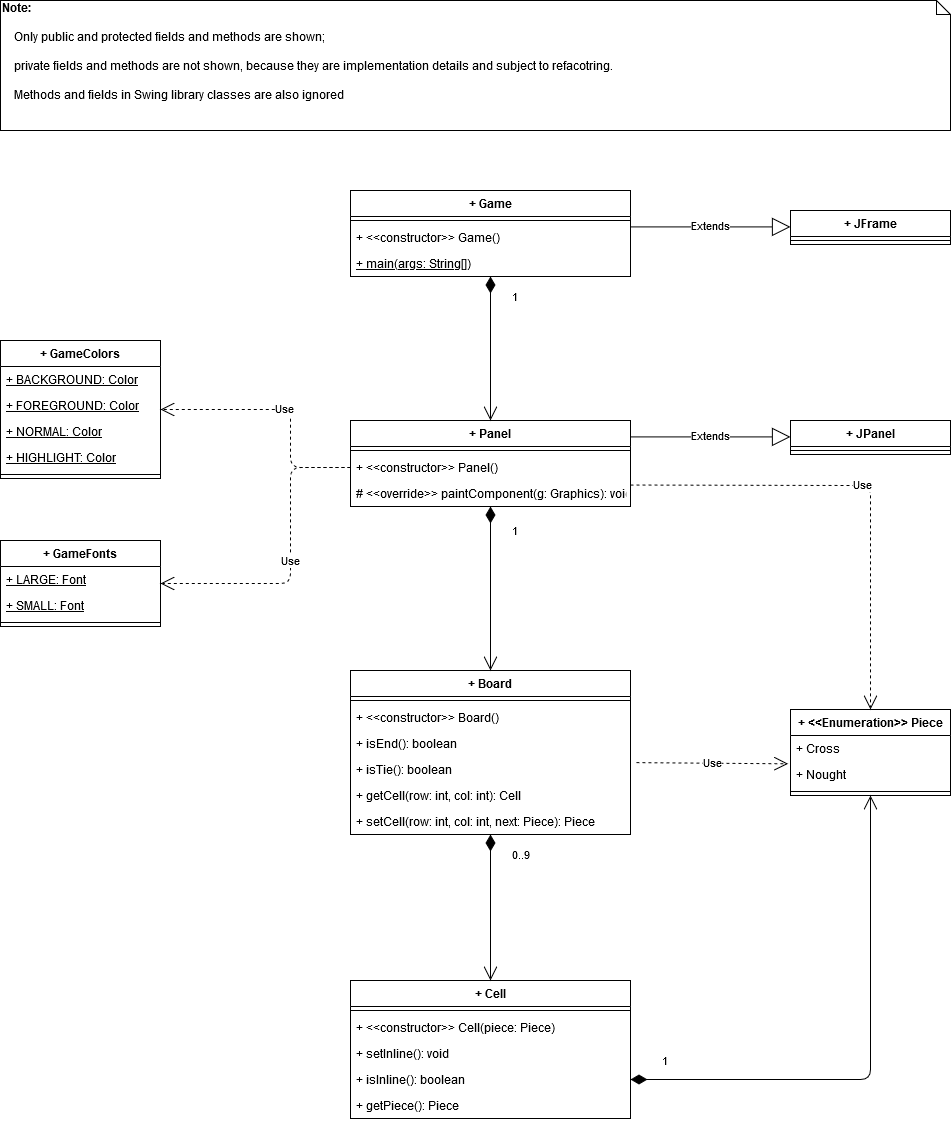

The diagram above was exported from draw.io. Its source (the exported page's mxGraphModel, read from the mxfile embedded in the PNG):
<mxGraphModel dx="1564" dy="1973" grid="1" gridSize="10" guides="1" tooltips="1" connect="1" arrows="1" fold="1" page="1" pageScale="1" pageWidth="827" pageHeight="1169" math="0" shadow="0">
  <root>
    <mxCell id="WIyWlLk6GJQsqaUBKTNV-0" />
    <mxCell id="WIyWlLk6GJQsqaUBKTNV-1" parent="WIyWlLk6GJQsqaUBKTNV-0" />
    <mxCell id="bWAN7SkUV8Z74K01mF5l-48" value="&lt;div&gt;&lt;b&gt;Note:&lt;/b&gt;&lt;/div&gt;&lt;div&gt;&lt;br&gt;&lt;/div&gt;&lt;div&gt;&amp;nbsp;&amp;nbsp;&amp;nbsp; Only public and protected fields and methods are shown;&lt;/div&gt;&lt;div&gt;&lt;br&gt;&lt;/div&gt;&lt;div&gt;&amp;nbsp;&amp;nbsp;&amp;nbsp; private fields and methods are not shown, because they are implementation details and subject to refacotring.&lt;/div&gt;&lt;div&gt;&lt;br&gt;&lt;/div&gt;&lt;div&gt;&amp;nbsp;&amp;nbsp;&amp;nbsp; Methods and fields in Swing library classes are also ignored&lt;br&gt;&lt;/div&gt;" style="shape=note;whiteSpace=wrap;html=1;size=14;verticalAlign=top;align=left;spacingTop=-6;" vertex="1" parent="WIyWlLk6GJQsqaUBKTNV-1">
      <mxGeometry x="70" y="-190" width="950" height="130" as="geometry" />
    </mxCell>
    <mxCell id="bWAN7SkUV8Z74K01mF5l-57" value="Extends" style="endArrow=block;endSize=16;endFill=0;html=1;" edge="1" parent="WIyWlLk6GJQsqaUBKTNV-1">
      <mxGeometry width="160" relative="1" as="geometry">
        <mxPoint x="700" y="36.41" as="sourcePoint" />
        <mxPoint x="860" y="36.41" as="targetPoint" />
      </mxGeometry>
    </mxCell>
    <mxCell id="bWAN7SkUV8Z74K01mF5l-58" value="Extends" style="endArrow=block;endSize=16;endFill=0;html=1;" edge="1" parent="WIyWlLk6GJQsqaUBKTNV-1">
      <mxGeometry width="160" relative="1" as="geometry">
        <mxPoint x="700" y="246.41000000000008" as="sourcePoint" />
        <mxPoint x="860" y="246.41000000000008" as="targetPoint" />
      </mxGeometry>
    </mxCell>
    <mxCell id="bWAN7SkUV8Z74K01mF5l-25" value="+ Cell" style="swimlane;fontStyle=1;align=center;verticalAlign=top;childLayout=stackLayout;horizontal=1;startSize=26;horizontalStack=0;resizeParent=1;resizeParentMax=0;resizeLast=0;collapsible=1;marginBottom=0;" vertex="1" parent="WIyWlLk6GJQsqaUBKTNV-1">
      <mxGeometry x="420" y="790" width="280" height="138" as="geometry" />
    </mxCell>
    <mxCell id="bWAN7SkUV8Z74K01mF5l-27" value="" style="line;strokeWidth=1;fillColor=none;align=left;verticalAlign=middle;spacingTop=-1;spacingLeft=3;spacingRight=3;rotatable=0;labelPosition=right;points=[];portConstraint=eastwest;" vertex="1" parent="bWAN7SkUV8Z74K01mF5l-25">
      <mxGeometry y="26" width="280" height="8" as="geometry" />
    </mxCell>
    <mxCell id="bWAN7SkUV8Z74K01mF5l-28" value="+ &lt;&lt;constructor&gt;&gt; Cell(piece: Piece)" style="text;strokeColor=none;fillColor=none;align=left;verticalAlign=top;spacingLeft=4;spacingRight=4;overflow=hidden;rotatable=0;points=[[0,0.5],[1,0.5]];portConstraint=eastwest;" vertex="1" parent="bWAN7SkUV8Z74K01mF5l-25">
      <mxGeometry y="34" width="280" height="26" as="geometry" />
    </mxCell>
    <mxCell id="bWAN7SkUV8Z74K01mF5l-47" value="+ setInline(): void" style="text;strokeColor=none;fillColor=none;align=left;verticalAlign=top;spacingLeft=4;spacingRight=4;overflow=hidden;rotatable=0;points=[[0,0.5],[1,0.5]];portConstraint=eastwest;" vertex="1" parent="bWAN7SkUV8Z74K01mF5l-25">
      <mxGeometry y="60" width="280" height="26" as="geometry" />
    </mxCell>
    <mxCell id="bWAN7SkUV8Z74K01mF5l-38" value="+ isInline(): boolean" style="text;strokeColor=none;fillColor=none;align=left;verticalAlign=top;spacingLeft=4;spacingRight=4;overflow=hidden;rotatable=0;points=[[0,0.5],[1,0.5]];portConstraint=eastwest;" vertex="1" parent="bWAN7SkUV8Z74K01mF5l-25">
      <mxGeometry y="86" width="280" height="26" as="geometry" />
    </mxCell>
    <mxCell id="bWAN7SkUV8Z74K01mF5l-39" value="+ getPiece(): Piece" style="text;strokeColor=none;fillColor=none;align=left;verticalAlign=top;spacingLeft=4;spacingRight=4;overflow=hidden;rotatable=0;points=[[0,0.5],[1,0.5]];portConstraint=eastwest;" vertex="1" parent="bWAN7SkUV8Z74K01mF5l-25">
      <mxGeometry y="112" width="280" height="26" as="geometry" />
    </mxCell>
    <mxCell id="bWAN7SkUV8Z74K01mF5l-21" value="+ Board" style="swimlane;fontStyle=1;align=center;verticalAlign=top;childLayout=stackLayout;horizontal=1;startSize=26;horizontalStack=0;resizeParent=1;resizeParentMax=0;resizeLast=0;collapsible=1;marginBottom=0;" vertex="1" parent="WIyWlLk6GJQsqaUBKTNV-1">
      <mxGeometry x="420" y="480" width="280" height="164" as="geometry" />
    </mxCell>
    <mxCell id="bWAN7SkUV8Z74K01mF5l-23" value="" style="line;strokeWidth=1;fillColor=none;align=left;verticalAlign=middle;spacingTop=-1;spacingLeft=3;spacingRight=3;rotatable=0;labelPosition=right;points=[];portConstraint=eastwest;" vertex="1" parent="bWAN7SkUV8Z74K01mF5l-21">
      <mxGeometry y="26" width="280" height="8" as="geometry" />
    </mxCell>
    <mxCell id="bWAN7SkUV8Z74K01mF5l-24" value="+ &lt;&lt;constructor&gt;&gt; Board()" style="text;strokeColor=none;fillColor=none;align=left;verticalAlign=top;spacingLeft=4;spacingRight=4;overflow=hidden;rotatable=0;points=[[0,0.5],[1,0.5]];portConstraint=eastwest;" vertex="1" parent="bWAN7SkUV8Z74K01mF5l-21">
      <mxGeometry y="34" width="280" height="26" as="geometry" />
    </mxCell>
    <mxCell id="bWAN7SkUV8Z74K01mF5l-46" value="+ isEnd(): boolean" style="text;strokeColor=none;fillColor=none;align=left;verticalAlign=top;spacingLeft=4;spacingRight=4;overflow=hidden;rotatable=0;points=[[0,0.5],[1,0.5]];portConstraint=eastwest;" vertex="1" parent="bWAN7SkUV8Z74K01mF5l-21">
      <mxGeometry y="60" width="280" height="26" as="geometry" />
    </mxCell>
    <mxCell id="bWAN7SkUV8Z74K01mF5l-35" value="+ isTie(): boolean" style="text;strokeColor=none;fillColor=none;align=left;verticalAlign=top;spacingLeft=4;spacingRight=4;overflow=hidden;rotatable=0;points=[[0,0.5],[1,0.5]];portConstraint=eastwest;" vertex="1" parent="bWAN7SkUV8Z74K01mF5l-21">
      <mxGeometry y="86" width="280" height="26" as="geometry" />
    </mxCell>
    <mxCell id="bWAN7SkUV8Z74K01mF5l-36" value="+ getCell(row: int, col: int): Cell" style="text;strokeColor=none;fillColor=none;align=left;verticalAlign=top;spacingLeft=4;spacingRight=4;overflow=hidden;rotatable=0;points=[[0,0.5],[1,0.5]];portConstraint=eastwest;" vertex="1" parent="bWAN7SkUV8Z74K01mF5l-21">
      <mxGeometry y="112" width="280" height="26" as="geometry" />
    </mxCell>
    <mxCell id="bWAN7SkUV8Z74K01mF5l-37" value="+ setCell(row: int, col: int, next: Piece): Piece" style="text;strokeColor=none;fillColor=none;align=left;verticalAlign=top;spacingLeft=4;spacingRight=4;overflow=hidden;rotatable=0;points=[[0,0.5],[1,0.5]];portConstraint=eastwest;" vertex="1" parent="bWAN7SkUV8Z74K01mF5l-21">
      <mxGeometry y="138" width="280" height="26" as="geometry" />
    </mxCell>
    <mxCell id="bWAN7SkUV8Z74K01mF5l-29" value="+ &lt;&lt;Enumeration&gt;&gt; Piece " style="swimlane;fontStyle=1;align=center;verticalAlign=top;childLayout=stackLayout;horizontal=1;startSize=26;horizontalStack=0;resizeParent=1;resizeParentMax=0;resizeLast=0;collapsible=1;marginBottom=0;" vertex="1" parent="WIyWlLk6GJQsqaUBKTNV-1">
      <mxGeometry x="860" y="519" width="160" height="86" as="geometry" />
    </mxCell>
    <mxCell id="bWAN7SkUV8Z74K01mF5l-30" value="+ Cross" style="text;strokeColor=none;fillColor=none;align=left;verticalAlign=top;spacingLeft=4;spacingRight=4;overflow=hidden;rotatable=0;points=[[0,0.5],[1,0.5]];portConstraint=eastwest;" vertex="1" parent="bWAN7SkUV8Z74K01mF5l-29">
      <mxGeometry y="26" width="160" height="26" as="geometry" />
    </mxCell>
    <mxCell id="bWAN7SkUV8Z74K01mF5l-34" value="+ Nought" style="text;strokeColor=none;fillColor=none;align=left;verticalAlign=top;spacingLeft=4;spacingRight=4;overflow=hidden;rotatable=0;points=[[0,0.5],[1,0.5]];portConstraint=eastwest;" vertex="1" parent="bWAN7SkUV8Z74K01mF5l-29">
      <mxGeometry y="52" width="160" height="26" as="geometry" />
    </mxCell>
    <mxCell id="bWAN7SkUV8Z74K01mF5l-31" value="" style="line;strokeWidth=1;fillColor=none;align=left;verticalAlign=middle;spacingTop=-1;spacingLeft=3;spacingRight=3;rotatable=0;labelPosition=right;points=[];portConstraint=eastwest;" vertex="1" parent="bWAN7SkUV8Z74K01mF5l-29">
      <mxGeometry y="78" width="160" height="8" as="geometry" />
    </mxCell>
    <mxCell id="bWAN7SkUV8Z74K01mF5l-4" value="+ Panel" style="swimlane;fontStyle=1;align=center;verticalAlign=top;childLayout=stackLayout;horizontal=1;startSize=26;horizontalStack=0;resizeParent=1;resizeParentMax=0;resizeLast=0;collapsible=1;marginBottom=0;" vertex="1" parent="WIyWlLk6GJQsqaUBKTNV-1">
      <mxGeometry x="420" y="230" width="280" height="86" as="geometry" />
    </mxCell>
    <mxCell id="bWAN7SkUV8Z74K01mF5l-6" value="" style="line;strokeWidth=1;fillColor=none;align=left;verticalAlign=middle;spacingTop=-1;spacingLeft=3;spacingRight=3;rotatable=0;labelPosition=right;points=[];portConstraint=eastwest;" vertex="1" parent="bWAN7SkUV8Z74K01mF5l-4">
      <mxGeometry y="26" width="280" height="8" as="geometry" />
    </mxCell>
    <mxCell id="bWAN7SkUV8Z74K01mF5l-7" value="+ &lt;&lt;constructor&gt;&gt; Panel()" style="text;strokeColor=none;fillColor=none;align=left;verticalAlign=top;spacingLeft=4;spacingRight=4;overflow=hidden;rotatable=0;points=[[0,0.5],[1,0.5]];portConstraint=eastwest;" vertex="1" parent="bWAN7SkUV8Z74K01mF5l-4">
      <mxGeometry y="34" width="280" height="26" as="geometry" />
    </mxCell>
    <mxCell id="bWAN7SkUV8Z74K01mF5l-45" value="# &lt;&lt;override&gt;&gt; paintComponent(g: Graphics): void" style="text;strokeColor=none;fillColor=none;align=left;verticalAlign=top;spacingLeft=4;spacingRight=4;overflow=hidden;rotatable=0;points=[[0,0.5],[1,0.5]];portConstraint=eastwest;" vertex="1" parent="bWAN7SkUV8Z74K01mF5l-4">
      <mxGeometry y="60" width="280" height="26" as="geometry" />
    </mxCell>
    <mxCell id="bWAN7SkUV8Z74K01mF5l-49" value="+ JPanel" style="swimlane;fontStyle=1;align=center;verticalAlign=top;childLayout=stackLayout;horizontal=1;startSize=26;horizontalStack=0;resizeParent=1;resizeParentMax=0;resizeLast=0;collapsible=1;marginBottom=0;" vertex="1" parent="WIyWlLk6GJQsqaUBKTNV-1">
      <mxGeometry x="860" y="230" width="160" height="34" as="geometry" />
    </mxCell>
    <mxCell id="bWAN7SkUV8Z74K01mF5l-51" value="" style="line;strokeWidth=1;fillColor=none;align=left;verticalAlign=middle;spacingTop=-1;spacingLeft=3;spacingRight=3;rotatable=0;labelPosition=right;points=[];portConstraint=eastwest;" vertex="1" parent="bWAN7SkUV8Z74K01mF5l-49">
      <mxGeometry y="26" width="160" height="8" as="geometry" />
    </mxCell>
    <mxCell id="bWAN7SkUV8Z74K01mF5l-0" value="+ Game" style="swimlane;fontStyle=1;align=center;verticalAlign=top;childLayout=stackLayout;horizontal=1;startSize=26;horizontalStack=0;resizeParent=1;resizeParentMax=0;resizeLast=0;collapsible=1;marginBottom=0;" vertex="1" parent="WIyWlLk6GJQsqaUBKTNV-1">
      <mxGeometry x="420" width="280" height="86" as="geometry" />
    </mxCell>
    <mxCell id="bWAN7SkUV8Z74K01mF5l-2" value="" style="line;strokeWidth=1;fillColor=none;align=left;verticalAlign=middle;spacingTop=-1;spacingLeft=3;spacingRight=3;rotatable=0;labelPosition=right;points=[];portConstraint=eastwest;" vertex="1" parent="bWAN7SkUV8Z74K01mF5l-0">
      <mxGeometry y="26" width="280" height="8" as="geometry" />
    </mxCell>
    <mxCell id="bWAN7SkUV8Z74K01mF5l-3" value="+ &lt;&lt;constructor&gt;&gt; Game()" style="text;strokeColor=none;fillColor=none;align=left;verticalAlign=top;spacingLeft=4;spacingRight=4;overflow=hidden;rotatable=0;points=[[0,0.5],[1,0.5]];portConstraint=eastwest;fontStyle=0" vertex="1" parent="bWAN7SkUV8Z74K01mF5l-0">
      <mxGeometry y="34" width="280" height="26" as="geometry" />
    </mxCell>
    <mxCell id="bWAN7SkUV8Z74K01mF5l-44" value="+ main(args: String[])" style="text;strokeColor=none;fillColor=none;align=left;verticalAlign=top;spacingLeft=4;spacingRight=4;overflow=hidden;rotatable=0;points=[[0,0.5],[1,0.5]];portConstraint=eastwest;fontStyle=4" vertex="1" parent="bWAN7SkUV8Z74K01mF5l-0">
      <mxGeometry y="60" width="280" height="26" as="geometry" />
    </mxCell>
    <mxCell id="bWAN7SkUV8Z74K01mF5l-53" value="+ JFrame" style="swimlane;fontStyle=1;align=center;verticalAlign=top;childLayout=stackLayout;horizontal=1;startSize=26;horizontalStack=0;resizeParent=1;resizeParentMax=0;resizeLast=0;collapsible=1;marginBottom=0;" vertex="1" parent="WIyWlLk6GJQsqaUBKTNV-1">
      <mxGeometry x="860" y="20" width="160" height="34" as="geometry" />
    </mxCell>
    <mxCell id="bWAN7SkUV8Z74K01mF5l-54" value="" style="line;strokeWidth=1;fillColor=none;align=left;verticalAlign=middle;spacingTop=-1;spacingLeft=3;spacingRight=3;rotatable=0;labelPosition=right;points=[];portConstraint=eastwest;" vertex="1" parent="bWAN7SkUV8Z74K01mF5l-53">
      <mxGeometry y="26" width="160" height="8" as="geometry" />
    </mxCell>
    <mxCell id="bWAN7SkUV8Z74K01mF5l-8" value="+ GameColors" style="swimlane;fontStyle=1;align=center;verticalAlign=top;childLayout=stackLayout;horizontal=1;startSize=26;horizontalStack=0;resizeParent=1;resizeParentMax=0;resizeLast=0;collapsible=1;marginBottom=0;" vertex="1" parent="WIyWlLk6GJQsqaUBKTNV-1">
      <mxGeometry x="70" y="150" width="160" height="138" as="geometry" />
    </mxCell>
    <mxCell id="bWAN7SkUV8Z74K01mF5l-17" value="+ BACKGROUND: Color" style="text;strokeColor=none;fillColor=none;align=left;verticalAlign=top;spacingLeft=4;spacingRight=4;overflow=hidden;rotatable=0;points=[[0,0.5],[1,0.5]];portConstraint=eastwest;fontStyle=4" vertex="1" parent="bWAN7SkUV8Z74K01mF5l-8">
      <mxGeometry y="26" width="160" height="26" as="geometry" />
    </mxCell>
    <mxCell id="bWAN7SkUV8Z74K01mF5l-18" value="+ FOREGROUND: Color" style="text;strokeColor=none;fillColor=none;align=left;verticalAlign=top;spacingLeft=4;spacingRight=4;overflow=hidden;rotatable=0;points=[[0,0.5],[1,0.5]];portConstraint=eastwest;fontStyle=4" vertex="1" parent="bWAN7SkUV8Z74K01mF5l-8">
      <mxGeometry y="52" width="160" height="26" as="geometry" />
    </mxCell>
    <mxCell id="bWAN7SkUV8Z74K01mF5l-19" value="+ NORMAL: Color" style="text;strokeColor=none;fillColor=none;align=left;verticalAlign=top;spacingLeft=4;spacingRight=4;overflow=hidden;rotatable=0;points=[[0,0.5],[1,0.5]];portConstraint=eastwest;fontStyle=4" vertex="1" parent="bWAN7SkUV8Z74K01mF5l-8">
      <mxGeometry y="78" width="160" height="26" as="geometry" />
    </mxCell>
    <mxCell id="bWAN7SkUV8Z74K01mF5l-9" value="+ HIGHLIGHT: Color" style="text;strokeColor=none;fillColor=none;align=left;verticalAlign=top;spacingLeft=4;spacingRight=4;overflow=hidden;rotatable=0;points=[[0,0.5],[1,0.5]];portConstraint=eastwest;fontStyle=4" vertex="1" parent="bWAN7SkUV8Z74K01mF5l-8">
      <mxGeometry y="104" width="160" height="26" as="geometry" />
    </mxCell>
    <mxCell id="bWAN7SkUV8Z74K01mF5l-10" value="" style="line;strokeWidth=1;fillColor=none;align=left;verticalAlign=middle;spacingTop=-1;spacingLeft=3;spacingRight=3;rotatable=0;labelPosition=right;points=[];portConstraint=eastwest;" vertex="1" parent="bWAN7SkUV8Z74K01mF5l-8">
      <mxGeometry y="130" width="160" height="8" as="geometry" />
    </mxCell>
    <mxCell id="bWAN7SkUV8Z74K01mF5l-12" value="+ GameFonts" style="swimlane;fontStyle=1;align=center;verticalAlign=top;childLayout=stackLayout;horizontal=1;startSize=26;horizontalStack=0;resizeParent=1;resizeParentMax=0;resizeLast=0;collapsible=1;marginBottom=0;" vertex="1" parent="WIyWlLk6GJQsqaUBKTNV-1">
      <mxGeometry x="70" y="350" width="160" height="86" as="geometry" />
    </mxCell>
    <mxCell id="bWAN7SkUV8Z74K01mF5l-20" value="+ LARGE: Font" style="text;strokeColor=none;fillColor=none;align=left;verticalAlign=top;spacingLeft=4;spacingRight=4;overflow=hidden;rotatable=0;points=[[0,0.5],[1,0.5]];portConstraint=eastwest;fontStyle=4" vertex="1" parent="bWAN7SkUV8Z74K01mF5l-12">
      <mxGeometry y="26" width="160" height="26" as="geometry" />
    </mxCell>
    <mxCell id="bWAN7SkUV8Z74K01mF5l-13" value="+ SMALL: Font" style="text;strokeColor=none;fillColor=none;align=left;verticalAlign=top;spacingLeft=4;spacingRight=4;overflow=hidden;rotatable=0;points=[[0,0.5],[1,0.5]];portConstraint=eastwest;fontStyle=4" vertex="1" parent="bWAN7SkUV8Z74K01mF5l-12">
      <mxGeometry y="52" width="160" height="26" as="geometry" />
    </mxCell>
    <mxCell id="bWAN7SkUV8Z74K01mF5l-14" value="" style="line;strokeWidth=1;fillColor=none;align=left;verticalAlign=middle;spacingTop=-1;spacingLeft=3;spacingRight=3;rotatable=0;labelPosition=right;points=[];portConstraint=eastwest;" vertex="1" parent="bWAN7SkUV8Z74K01mF5l-12">
      <mxGeometry y="78" width="160" height="8" as="geometry" />
    </mxCell>
    <mxCell id="bWAN7SkUV8Z74K01mF5l-59" value="1" style="endArrow=open;html=1;endSize=12;startArrow=diamondThin;startSize=14;startFill=1;edgeStyle=orthogonalEdgeStyle;align=left;verticalAlign=bottom;exitX=0.5;exitY=1;exitDx=0;exitDy=0;entryX=0.5;entryY=0;entryDx=0;entryDy=0;" edge="1" parent="WIyWlLk6GJQsqaUBKTNV-1" source="bWAN7SkUV8Z74K01mF5l-4" target="bWAN7SkUV8Z74K01mF5l-21">
      <mxGeometry x="-0.5854" y="20" relative="1" as="geometry">
        <mxPoint x="470" y="390" as="sourcePoint" />
        <mxPoint x="630" y="390" as="targetPoint" />
        <mxPoint as="offset" />
      </mxGeometry>
    </mxCell>
    <mxCell id="bWAN7SkUV8Z74K01mF5l-60" value="1" style="endArrow=open;html=1;endSize=12;startArrow=diamondThin;startSize=14;startFill=1;edgeStyle=orthogonalEdgeStyle;align=left;verticalAlign=bottom;exitX=0.5;exitY=1;exitDx=0;exitDy=0;entryX=0.5;entryY=0;entryDx=0;entryDy=0;" edge="1" parent="WIyWlLk6GJQsqaUBKTNV-1" source="bWAN7SkUV8Z74K01mF5l-0" target="bWAN7SkUV8Z74K01mF5l-4">
      <mxGeometry x="-0.5854" y="20" relative="1" as="geometry">
        <mxPoint x="560" y="316" as="sourcePoint" />
        <mxPoint x="560" y="480" as="targetPoint" />
        <mxPoint as="offset" />
      </mxGeometry>
    </mxCell>
    <mxCell id="bWAN7SkUV8Z74K01mF5l-62" value="&lt;div&gt;0..9&lt;/div&gt;" style="endArrow=open;html=1;endSize=12;startArrow=diamondThin;startSize=14;startFill=1;edgeStyle=orthogonalEdgeStyle;align=left;verticalAlign=bottom;exitX=0.5;exitY=1;exitDx=0;exitDy=0;entryX=0.5;entryY=0;entryDx=0;entryDy=0;" edge="1" parent="WIyWlLk6GJQsqaUBKTNV-1" source="bWAN7SkUV8Z74K01mF5l-21" target="bWAN7SkUV8Z74K01mF5l-25">
      <mxGeometry x="-0.5854" y="20" relative="1" as="geometry">
        <mxPoint x="560" y="316" as="sourcePoint" />
        <mxPoint x="560" y="480" as="targetPoint" />
        <mxPoint as="offset" />
      </mxGeometry>
    </mxCell>
    <mxCell id="bWAN7SkUV8Z74K01mF5l-64" value="Use" style="endArrow=open;endSize=12;dashed=1;html=1;exitX=0;exitY=0.5;exitDx=0;exitDy=0;entryX=1;entryY=0.5;entryDx=0;entryDy=0;" edge="1" parent="WIyWlLk6GJQsqaUBKTNV-1" source="bWAN7SkUV8Z74K01mF5l-7" target="bWAN7SkUV8Z74K01mF5l-8">
      <mxGeometry width="160" relative="1" as="geometry">
        <mxPoint x="370" y="470" as="sourcePoint" />
        <mxPoint x="530" y="470" as="targetPoint" />
        <Array as="points">
          <mxPoint x="360" y="277" />
          <mxPoint x="360" y="219" />
        </Array>
      </mxGeometry>
    </mxCell>
    <mxCell id="bWAN7SkUV8Z74K01mF5l-65" value="Use" style="endArrow=open;endSize=12;dashed=1;html=1;exitX=0;exitY=0.5;exitDx=0;exitDy=0;entryX=1;entryY=0.5;entryDx=0;entryDy=0;" edge="1" parent="WIyWlLk6GJQsqaUBKTNV-1" target="bWAN7SkUV8Z74K01mF5l-12">
      <mxGeometry width="160" relative="1" as="geometry">
        <mxPoint x="420" y="277" as="sourcePoint" />
        <mxPoint x="230" y="219" as="targetPoint" />
        <Array as="points">
          <mxPoint x="360" y="277" />
          <mxPoint x="360" y="393" />
        </Array>
      </mxGeometry>
    </mxCell>
    <mxCell id="bWAN7SkUV8Z74K01mF5l-66" value="1" style="endArrow=open;html=1;endSize=12;startArrow=diamondThin;startSize=14;startFill=1;edgeStyle=orthogonalEdgeStyle;align=left;verticalAlign=bottom;exitX=1;exitY=0.5;exitDx=0;exitDy=0;entryX=0.5;entryY=1;entryDx=0;entryDy=0;" edge="1" parent="WIyWlLk6GJQsqaUBKTNV-1" source="bWAN7SkUV8Z74K01mF5l-38" target="bWAN7SkUV8Z74K01mF5l-29">
      <mxGeometry x="-0.8855" y="9" relative="1" as="geometry">
        <mxPoint x="370" y="740" as="sourcePoint" />
        <mxPoint x="530" y="740" as="targetPoint" />
        <mxPoint as="offset" />
      </mxGeometry>
    </mxCell>
    <mxCell id="bWAN7SkUV8Z74K01mF5l-67" value="Use" style="endArrow=open;endSize=12;dashed=1;html=1;entryX=0.5;entryY=0;entryDx=0;entryDy=0;exitX=1;exitY=0.75;exitDx=0;exitDy=0;" edge="1" parent="WIyWlLk6GJQsqaUBKTNV-1" source="bWAN7SkUV8Z74K01mF5l-4" target="bWAN7SkUV8Z74K01mF5l-29">
      <mxGeometry width="160" relative="1" as="geometry">
        <mxPoint x="760" y="310" as="sourcePoint" />
        <mxPoint x="230" y="219" as="targetPoint" />
        <Array as="points">
          <mxPoint x="940" y="295" />
        </Array>
      </mxGeometry>
    </mxCell>
    <mxCell id="bWAN7SkUV8Z74K01mF5l-68" value="Use" style="endArrow=open;endSize=12;dashed=1;html=1;exitX=1.021;exitY=0.235;exitDx=0;exitDy=0;exitPerimeter=0;entryX=-0.015;entryY=0.088;entryDx=0;entryDy=0;entryPerimeter=0;" edge="1" parent="WIyWlLk6GJQsqaUBKTNV-1" source="bWAN7SkUV8Z74K01mF5l-35" target="bWAN7SkUV8Z74K01mF5l-34">
      <mxGeometry width="160" relative="1" as="geometry">
        <mxPoint x="700" y="553" as="sourcePoint" />
        <mxPoint x="850" y="558" as="targetPoint" />
        <Array as="points" />
      </mxGeometry>
    </mxCell>
  </root>
</mxGraphModel>